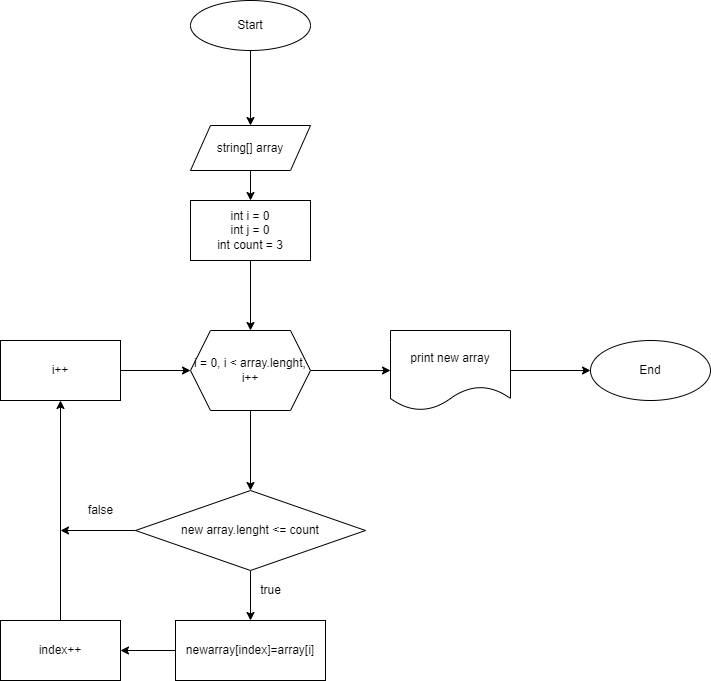

The diagram above was exported from draw.io. Its source (the exported page's mxGraphModel, read from the mxfile embedded in the PNG):
<mxGraphModel dx="1358" dy="526" grid="1" gridSize="10" guides="1" tooltips="1" connect="1" arrows="1" fold="1" page="1" pageScale="1" pageWidth="827" pageHeight="1169" math="0" shadow="0">
  <root>
    <mxCell id="0" />
    <mxCell id="1" parent="0" />
    <mxCell id="4" value="" style="edgeStyle=none;html=1;" edge="1" parent="1" source="2" target="3">
      <mxGeometry relative="1" as="geometry" />
    </mxCell>
    <mxCell id="2" value="Start" style="ellipse;whiteSpace=wrap;html=1;" vertex="1" parent="1">
      <mxGeometry x="250" y="10" width="120" height="50" as="geometry" />
    </mxCell>
    <mxCell id="6" value="" style="edgeStyle=none;html=1;" edge="1" parent="1" source="3" target="5">
      <mxGeometry relative="1" as="geometry" />
    </mxCell>
    <mxCell id="3" value="string[] array" style="shape=parallelogram;perimeter=parallelogramPerimeter;whiteSpace=wrap;html=1;fixedSize=1;" vertex="1" parent="1">
      <mxGeometry x="250" y="135" width="120" height="45" as="geometry" />
    </mxCell>
    <mxCell id="8" value="" style="edgeStyle=none;html=1;" edge="1" parent="1" source="5" target="7">
      <mxGeometry relative="1" as="geometry" />
    </mxCell>
    <mxCell id="5" value="int i = 0&lt;br&gt;int j = 0&lt;br&gt;int count = 3" style="whiteSpace=wrap;html=1;" vertex="1" parent="1">
      <mxGeometry x="250" y="210" width="120" height="60" as="geometry" />
    </mxCell>
    <mxCell id="10" value="" style="edgeStyle=none;html=1;" edge="1" parent="1" source="7" target="9">
      <mxGeometry relative="1" as="geometry" />
    </mxCell>
    <mxCell id="14" value="" style="edgeStyle=none;html=1;" edge="1" parent="1" source="7" target="13">
      <mxGeometry relative="1" as="geometry" />
    </mxCell>
    <mxCell id="7" value="i = 0, i &amp;lt; array.lenght, i++" style="shape=hexagon;perimeter=hexagonPerimeter2;whiteSpace=wrap;html=1;fixedSize=1;" vertex="1" parent="1">
      <mxGeometry x="250" y="340" width="120" height="80" as="geometry" />
    </mxCell>
    <mxCell id="12" value="" style="edgeStyle=none;html=1;" edge="1" parent="1" source="9" target="11">
      <mxGeometry relative="1" as="geometry" />
    </mxCell>
    <mxCell id="9" value="print new array" style="shape=document;whiteSpace=wrap;html=1;boundedLbl=1;" vertex="1" parent="1">
      <mxGeometry x="450" y="340" width="120" height="80" as="geometry" />
    </mxCell>
    <mxCell id="11" value="End" style="ellipse;whiteSpace=wrap;html=1;" vertex="1" parent="1">
      <mxGeometry x="650" y="350" width="120" height="60" as="geometry" />
    </mxCell>
    <mxCell id="16" value="" style="edgeStyle=none;html=1;" edge="1" parent="1" source="13" target="15">
      <mxGeometry relative="1" as="geometry" />
    </mxCell>
    <mxCell id="22" style="edgeStyle=none;html=1;" edge="1" parent="1" source="13">
      <mxGeometry relative="1" as="geometry">
        <mxPoint x="120" y="540" as="targetPoint" />
      </mxGeometry>
    </mxCell>
    <mxCell id="13" value="new array.lenght &amp;lt;= count" style="rhombus;whiteSpace=wrap;html=1;" vertex="1" parent="1">
      <mxGeometry x="195" y="500" width="230" height="80" as="geometry" />
    </mxCell>
    <mxCell id="19" value="" style="edgeStyle=none;html=1;" edge="1" parent="1" source="15" target="18">
      <mxGeometry relative="1" as="geometry" />
    </mxCell>
    <mxCell id="15" value="newarray[index]=array[i]" style="whiteSpace=wrap;html=1;" vertex="1" parent="1">
      <mxGeometry x="235" y="630" width="150" height="60" as="geometry" />
    </mxCell>
    <mxCell id="17" value="true" style="text;html=1;align=center;verticalAlign=middle;resizable=0;points=[];autosize=1;strokeColor=none;fillColor=none;" vertex="1" parent="1">
      <mxGeometry x="310" y="590" width="40" height="20" as="geometry" />
    </mxCell>
    <mxCell id="21" value="" style="edgeStyle=none;html=1;" edge="1" parent="1" source="18" target="20">
      <mxGeometry relative="1" as="geometry" />
    </mxCell>
    <mxCell id="18" value="index++" style="whiteSpace=wrap;html=1;" vertex="1" parent="1">
      <mxGeometry x="60" y="630" width="120" height="60" as="geometry" />
    </mxCell>
    <mxCell id="23" style="edgeStyle=none;html=1;entryX=0;entryY=0.5;entryDx=0;entryDy=0;" edge="1" parent="1" source="20" target="7">
      <mxGeometry relative="1" as="geometry" />
    </mxCell>
    <mxCell id="20" value="i++" style="whiteSpace=wrap;html=1;" vertex="1" parent="1">
      <mxGeometry x="60" y="350" width="120" height="60" as="geometry" />
    </mxCell>
    <mxCell id="24" value="false&lt;br&gt;" style="text;html=1;align=center;verticalAlign=middle;resizable=0;points=[];autosize=1;strokeColor=none;fillColor=none;" vertex="1" parent="1">
      <mxGeometry x="140" y="510" width="40" height="20" as="geometry" />
    </mxCell>
  </root>
</mxGraphModel>